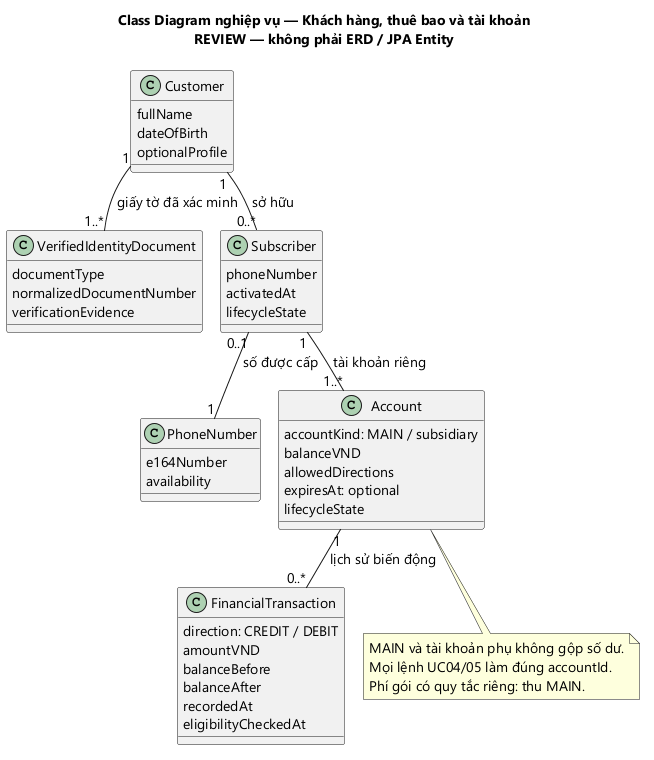

The diagram above was rendered by PlantUML. Its source (embedded in the PNG):
@startuml
!pragma layout smetana
title
Class Diagram nghiệp vụ — Khách hàng, thuê bao và tài khoản
REVIEW — không phải ERD / JPA Entity
endtitle
skinparam defaultFontName Segoe UI
skinparam defaultFontSize 14
skinparam classAttributeIconSize 0
skinparam shadowing false
class Customer {
 fullName
 dateOfBirth
 optionalProfile
}
class VerifiedIdentityDocument {
 documentType
 normalizedDocumentNumber
 verificationEvidence
}
class Subscriber {
 phoneNumber
 activatedAt
 lifecycleState
}
class PhoneNumber {
 e164Number
 availability
}
class Account {
 accountKind: MAIN / subsidiary
 balanceVND
 allowedDirections
 expiresAt: optional
 lifecycleState
}
class FinancialTransaction {
 direction: CREDIT / DEBIT
 amountVND
 balanceBefore
 balanceAfter
 recordedAt
 eligibilityCheckedAt
}
Customer "1" -- "1..*" VerifiedIdentityDocument : giấy tờ đã xác minh
Customer "1" -- "0..*" Subscriber : sở hữu
Subscriber "0..1" -- "1" PhoneNumber : số được cấp
Subscriber "1" -- "1..*" Account : tài khoản riêng
Account "1" -- "0..*" FinancialTransaction : lịch sử biến động
note bottom of Account
MAIN và tài khoản phụ không gộp số dư.
Mọi lệnh UC04/05 làm đúng accountId.
Phí gói có quy tắc riêng: thu MAIN.
end note
@enduml